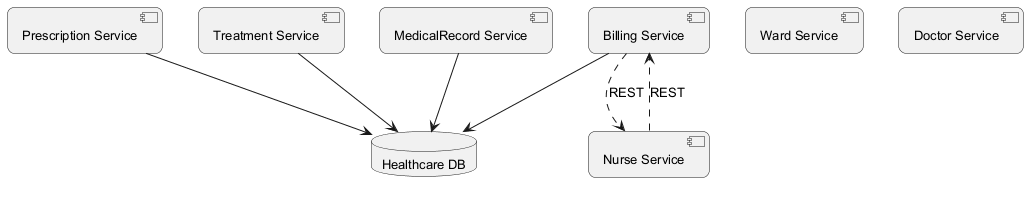

The diagram above was rendered by PlantUML. Its source (embedded in the PNG):
@startuml
skinparam backgroundColor #FFFFFF
skinparam roundCorner 15
skinparam defaultFontSize 13
component "Prescription Service" as C_PrescriptionService
component "Ward Service" as C_WardService
component "Nurse Service" as C_NurseService
component "Treatment Service" as C_TreatmentService
component "Doctor Service" as C_DoctorService
component "Billing Service" as C_BillingService
component "MedicalRecord Service" as C_MedicalRecordService
database "Healthcare DB" as DB_healthcare
C_PrescriptionService --> DB_healthcare
C_TreatmentService --> DB_healthcare
C_BillingService --> DB_healthcare
C_MedicalRecordService --> DB_healthcare
C_BillingService ..> C_NurseService : REST
C_NurseService ..> C_BillingService : REST
@enduml